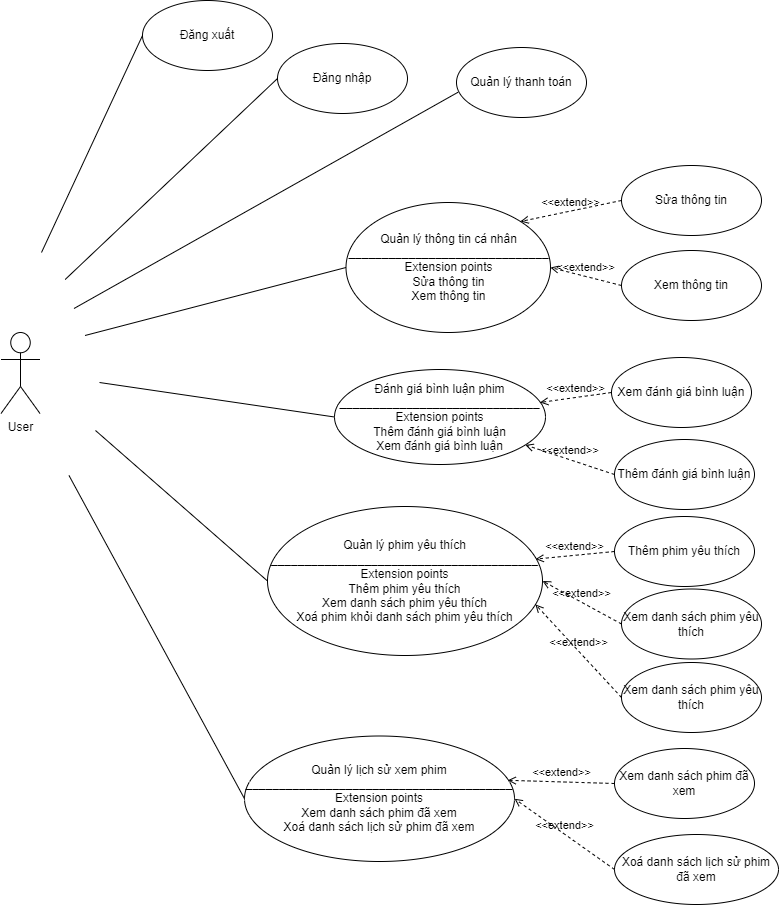

The diagram above was exported from draw.io. Its source (the exported page's mxGraphModel, read from the mxfile embedded in the PNG):
<mxGraphModel dx="1438" dy="-1832" grid="0" gridSize="10" guides="1" tooltips="1" connect="1" arrows="1" fold="1" page="0" pageScale="1" pageWidth="3300" pageHeight="4681" math="0" shadow="0">
  <root>
    <mxCell id="0" />
    <mxCell id="1" parent="0" />
    <mxCell id="kwyK69DitE8oJp8sHQ7c-1" value="User" style="shape=umlActor;verticalLabelPosition=bottom;verticalAlign=top;html=1;" vertex="1" parent="1">
      <mxGeometry x="-68.5" y="2819" width="39" height="81" as="geometry" />
    </mxCell>
    <mxCell id="kwyK69DitE8oJp8sHQ7c-2" value="Đánh giá bình luận phim&lt;br&gt;&lt;div&gt;______________________________&lt;/div&gt;&lt;div&gt;Extension points&lt;/div&gt;&lt;div&gt;Thêm đánh giá bình luận&lt;/div&gt;&lt;div&gt;Xem đánh giá bình luận&lt;/div&gt;" style="ellipse;whiteSpace=wrap;html=1;" vertex="1" parent="1">
      <mxGeometry x="265" y="2856" width="211" height="95" as="geometry" />
    </mxCell>
    <mxCell id="kwyK69DitE8oJp8sHQ7c-3" value="Quản lý phim yêu thích&lt;br&gt;&lt;div&gt;________________________________________&lt;/div&gt;&lt;div&gt;Extension points&lt;/div&gt;&lt;div&gt;Thêm phim yêu thích&lt;/div&gt;Xem danh sách phim yêu thích&lt;span style=&quot;color: rgba(0, 0, 0, 0); font-family: monospace; font-size: 0px; text-align: start; background-color: initial;&quot;&gt;%3CmxGraphModel%3E%3Croot%3E%3CmxCell%20id%3D%220%22%2F%3E%3CmxCell%20id%3D%221%22%20parent%3D%220%22%2F%3E%3CmxCell%20id%3D%222%22%20value%3D%22Xem%20th%C3%B4ng%20tin%22%20style%3D%22ellipse%3BwhiteSpace%3Dwrap%3Bhtml%3D1%3B%22%20vertex%3D%221%22%20parent%3D%221%22%3E%3CmxGeometry%20x%3D%22540%22%20y%3D%222691%22%20width%3D%22140%22%20height%3D%2270%22%20as%3D%22geometry%22%2F%3E%3C%2FmxCell%3E%3CmxCell%20id%3D%223%22%20value%3D%22%26amp%3Blt%3B%26amp%3Blt%3Bextend%26amp%3Bgt%3B%26amp%3Bgt%3B%22%20style%3D%22html%3D1%3BverticalAlign%3Dbottom%3BlabelBackgroundColor%3Dnone%3BendArrow%3Dopen%3BendFill%3D0%3Bdashed%3D1%3Brounded%3D0%3BexitX%3D0%3BexitY%3D0.5%3BexitDx%3D0%3BexitDy%3D0%3BentryX%3D1%3BentryY%3D0.5%3BentryDx%3D0%3BentryDy%3D0%3B%22%20edge%3D%221%22%20source%3D%222%22%20parent%3D%221%22%3E%3CmxGeometry%20width%3D%22160%22%20relative%3D%221%22%20as%3D%22geometry%22%3E%3CmxPoint%20x%3D%22555%22%20y%3D%222592%22%20as%3D%22sourcePoint%22%2F%3E%3CmxPoint%20x%3D%22460.99999999999795%22%20y%3D%222682%22%20as%3D%22targetPoint%22%2F%3E%3C%2FmxGeometry%3E%3C%2FmxCell%3E%3C%2Froot%3E%3C%2FmxGraphModel%3E&lt;/span&gt;&lt;br&gt;&lt;div&gt;Xoá phim khỏi danh sách phim yêu thích&lt;/div&gt;" style="ellipse;whiteSpace=wrap;html=1;" vertex="1" parent="1">
      <mxGeometry x="198" y="2993" width="275" height="149" as="geometry" />
    </mxCell>
    <mxCell id="kwyK69DitE8oJp8sHQ7c-4" value="&lt;div&gt;Quản lý thông tin cá nhân&lt;/div&gt;&lt;div&gt;______________________________&lt;/div&gt;&lt;div&gt;Extension points&lt;/div&gt;&lt;div&gt;Sửa thông tin&lt;/div&gt;&lt;div&gt;Xem thông tin&lt;/div&gt;" style="ellipse;whiteSpace=wrap;html=1;" vertex="1" parent="1">
      <mxGeometry x="276.5" y="2689" width="204.5" height="130" as="geometry" />
    </mxCell>
    <mxCell id="kwyK69DitE8oJp8sHQ7c-5" value="" style="endArrow=none;html=1;rounded=0;entryX=0;entryY=0.5;entryDx=0;entryDy=0;" edge="1" parent="1" target="kwyK69DitE8oJp8sHQ7c-4">
      <mxGeometry width="50" height="50" relative="1" as="geometry">
        <mxPoint x="15.5" y="2822" as="sourcePoint" />
        <mxPoint x="242.5" y="2946" as="targetPoint" />
      </mxGeometry>
    </mxCell>
    <mxCell id="kwyK69DitE8oJp8sHQ7c-6" value="" style="endArrow=none;html=1;rounded=0;entryX=0;entryY=0.5;entryDx=0;entryDy=0;" edge="1" parent="1" target="kwyK69DitE8oJp8sHQ7c-2">
      <mxGeometry width="50" height="50" relative="1" as="geometry">
        <mxPoint x="30" y="2869" as="sourcePoint" />
        <mxPoint x="190.49999999999977" y="2801" as="targetPoint" />
      </mxGeometry>
    </mxCell>
    <mxCell id="kwyK69DitE8oJp8sHQ7c-7" value="" style="endArrow=none;html=1;rounded=0;entryX=0;entryY=0.5;entryDx=0;entryDy=0;" edge="1" parent="1" target="kwyK69DitE8oJp8sHQ7c-3">
      <mxGeometry width="50" height="50" relative="1" as="geometry">
        <mxPoint x="26" y="2917" as="sourcePoint" />
        <mxPoint x="127.50000000000023" y="3062" as="targetPoint" />
      </mxGeometry>
    </mxCell>
    <mxCell id="kwyK69DitE8oJp8sHQ7c-8" value="" style="endArrow=none;html=1;rounded=0;entryX=0;entryY=0.5;entryDx=0;entryDy=0;" edge="1" parent="1" target="kwyK69DitE8oJp8sHQ7c-29">
      <mxGeometry width="50" height="50" relative="1" as="geometry">
        <mxPoint x="-0.5" y="2962" as="sourcePoint" />
        <mxPoint x="163.55999999999995" y="3263.7299999999996" as="targetPoint" />
      </mxGeometry>
    </mxCell>
    <mxCell id="kwyK69DitE8oJp8sHQ7c-9" value="Quản lý thanh toán" style="ellipse;whiteSpace=wrap;html=1;" vertex="1" parent="1">
      <mxGeometry x="387" y="2534" width="130" height="70" as="geometry" />
    </mxCell>
    <mxCell id="kwyK69DitE8oJp8sHQ7c-10" value="" style="endArrow=none;html=1;rounded=0;entryX=0.012;entryY=0.639;entryDx=0;entryDy=0;entryPerimeter=0;" edge="1" parent="1" target="kwyK69DitE8oJp8sHQ7c-9">
      <mxGeometry width="50" height="50" relative="1" as="geometry">
        <mxPoint x="4.5" y="2795" as="sourcePoint" />
        <mxPoint x="116.4999999999975" y="2632" as="targetPoint" />
      </mxGeometry>
    </mxCell>
    <mxCell id="kwyK69DitE8oJp8sHQ7c-11" style="edgeStyle=none;rounded=0;orthogonalLoop=1;jettySize=auto;html=1;exitX=0;exitY=0.5;exitDx=0;exitDy=0;startArrow=none;startFill=0;endArrow=none;endFill=0;" edge="1" parent="1" source="kwyK69DitE8oJp8sHQ7c-12">
      <mxGeometry relative="1" as="geometry">
        <mxPoint x="-4.33326212565089" y="2766.0000915527344" as="targetPoint" />
      </mxGeometry>
    </mxCell>
    <mxCell id="kwyK69DitE8oJp8sHQ7c-12" value="Đăng nhập" style="ellipse;whiteSpace=wrap;html=1;" vertex="1" parent="1">
      <mxGeometry x="208" y="2530" width="130" height="70" as="geometry" />
    </mxCell>
    <mxCell id="kwyK69DitE8oJp8sHQ7c-13" style="edgeStyle=none;rounded=0;orthogonalLoop=1;jettySize=auto;html=1;exitX=0;exitY=0.5;exitDx=0;exitDy=0;startArrow=none;startFill=0;endArrow=none;endFill=0;" edge="1" parent="1" source="kwyK69DitE8oJp8sHQ7c-14">
      <mxGeometry relative="1" as="geometry">
        <mxPoint x="-28" y="2739" as="targetPoint" />
      </mxGeometry>
    </mxCell>
    <mxCell id="kwyK69DitE8oJp8sHQ7c-14" value="Đăng xuất" style="ellipse;whiteSpace=wrap;html=1;" vertex="1" parent="1">
      <mxGeometry x="73" y="2487" width="130" height="70" as="geometry" />
    </mxCell>
    <mxCell id="kwyK69DitE8oJp8sHQ7c-15" value="Sửa thông tin" style="ellipse;whiteSpace=wrap;html=1;" vertex="1" parent="1">
      <mxGeometry x="552" y="2652" width="140" height="70" as="geometry" />
    </mxCell>
    <mxCell id="kwyK69DitE8oJp8sHQ7c-16" value="Xem thông tin" style="ellipse;whiteSpace=wrap;html=1;" vertex="1" parent="1">
      <mxGeometry x="552" y="2737" width="140" height="70" as="geometry" />
    </mxCell>
    <mxCell id="kwyK69DitE8oJp8sHQ7c-17" value="&amp;lt;&amp;lt;extend&amp;gt;&amp;gt;" style="html=1;verticalAlign=bottom;labelBackgroundColor=none;endArrow=open;endFill=0;dashed=1;rounded=0;exitX=0;exitY=0.5;exitDx=0;exitDy=0;entryX=1;entryY=0;entryDx=0;entryDy=0;" edge="1" parent="1" source="kwyK69DitE8oJp8sHQ7c-15" target="kwyK69DitE8oJp8sHQ7c-4">
      <mxGeometry width="160" relative="1" as="geometry">
        <mxPoint x="207" y="2855" as="sourcePoint" />
        <mxPoint x="367" y="2855" as="targetPoint" />
      </mxGeometry>
    </mxCell>
    <mxCell id="kwyK69DitE8oJp8sHQ7c-18" value="&amp;lt;&amp;lt;extend&amp;gt;&amp;gt;" style="html=1;verticalAlign=bottom;labelBackgroundColor=none;endArrow=open;endFill=0;dashed=1;rounded=0;exitX=0;exitY=0.5;exitDx=0;exitDy=0;entryX=1;entryY=0.5;entryDx=0;entryDy=0;" edge="1" parent="1" source="kwyK69DitE8oJp8sHQ7c-16" target="kwyK69DitE8oJp8sHQ7c-4">
      <mxGeometry width="160" relative="1" as="geometry">
        <mxPoint x="555" y="2592" as="sourcePoint" />
        <mxPoint x="440.84454393559236" y="2645.906766991998" as="targetPoint" />
      </mxGeometry>
    </mxCell>
    <mxCell id="kwyK69DitE8oJp8sHQ7c-19" value="Xem đánh giá bình luận" style="ellipse;whiteSpace=wrap;html=1;" vertex="1" parent="1">
      <mxGeometry x="542" y="2844" width="140" height="70" as="geometry" />
    </mxCell>
    <mxCell id="kwyK69DitE8oJp8sHQ7c-20" value="&amp;lt;&amp;lt;extend&amp;gt;&amp;gt;" style="html=1;verticalAlign=bottom;labelBackgroundColor=none;endArrow=open;endFill=0;dashed=1;rounded=0;exitX=0;exitY=0.5;exitDx=0;exitDy=0;entryX=0.974;entryY=0.347;entryDx=0;entryDy=0;entryPerimeter=0;" edge="1" parent="1" source="kwyK69DitE8oJp8sHQ7c-19" target="kwyK69DitE8oJp8sHQ7c-2">
      <mxGeometry width="160" relative="1" as="geometry">
        <mxPoint x="585" y="2762" as="sourcePoint" />
        <mxPoint x="490.99999999999795" y="2852" as="targetPoint" />
      </mxGeometry>
    </mxCell>
    <mxCell id="kwyK69DitE8oJp8sHQ7c-21" value="Thêm đánh giá bình luận" style="ellipse;whiteSpace=wrap;html=1;" vertex="1" parent="1">
      <mxGeometry x="545" y="2926" width="140" height="70" as="geometry" />
    </mxCell>
    <mxCell id="kwyK69DitE8oJp8sHQ7c-22" value="&amp;lt;&amp;lt;extend&amp;gt;&amp;gt;" style="html=1;verticalAlign=bottom;labelBackgroundColor=none;endArrow=open;endFill=0;dashed=1;rounded=0;exitX=0;exitY=0.5;exitDx=0;exitDy=0;" edge="1" parent="1" source="kwyK69DitE8oJp8sHQ7c-21" target="kwyK69DitE8oJp8sHQ7c-2">
      <mxGeometry width="160" relative="1" as="geometry">
        <mxPoint x="595" y="2862" as="sourcePoint" />
        <mxPoint x="500.99999999999795" y="2952" as="targetPoint" />
      </mxGeometry>
    </mxCell>
    <mxCell id="kwyK69DitE8oJp8sHQ7c-23" value="Thêm phim yêu thích" style="ellipse;whiteSpace=wrap;html=1;" vertex="1" parent="1">
      <mxGeometry x="545" y="3003" width="140" height="70" as="geometry" />
    </mxCell>
    <mxCell id="kwyK69DitE8oJp8sHQ7c-24" value="&amp;lt;&amp;lt;extend&amp;gt;&amp;gt;" style="html=1;verticalAlign=bottom;labelBackgroundColor=none;endArrow=open;endFill=0;dashed=1;rounded=0;exitX=0;exitY=0.5;exitDx=0;exitDy=0;entryX=0.975;entryY=0.353;entryDx=0;entryDy=0;entryPerimeter=0;" edge="1" parent="1" source="kwyK69DitE8oJp8sHQ7c-23" target="kwyK69DitE8oJp8sHQ7c-3">
      <mxGeometry width="160" relative="1" as="geometry">
        <mxPoint x="563" y="2924" as="sourcePoint" />
        <mxPoint x="468.99999999999795" y="3014" as="targetPoint" />
      </mxGeometry>
    </mxCell>
    <mxCell id="kwyK69DitE8oJp8sHQ7c-25" value="Xem danh sách phim yêu thích" style="ellipse;whiteSpace=wrap;html=1;" vertex="1" parent="1">
      <mxGeometry x="552" y="3075.5" width="140" height="70" as="geometry" />
    </mxCell>
    <mxCell id="kwyK69DitE8oJp8sHQ7c-26" value="&amp;lt;&amp;lt;extend&amp;gt;&amp;gt;" style="html=1;verticalAlign=bottom;labelBackgroundColor=none;endArrow=open;endFill=0;dashed=1;rounded=0;exitX=0;exitY=0.5;exitDx=0;exitDy=0;entryX=1;entryY=0.5;entryDx=0;entryDy=0;" edge="1" parent="1" source="kwyK69DitE8oJp8sHQ7c-25" target="kwyK69DitE8oJp8sHQ7c-3">
      <mxGeometry width="160" relative="1" as="geometry">
        <mxPoint x="567" y="3007" as="sourcePoint" />
        <mxPoint x="472.99999999999795" y="3097" as="targetPoint" />
      </mxGeometry>
    </mxCell>
    <mxCell id="kwyK69DitE8oJp8sHQ7c-27" value="Xem danh sách phim yêu thích" style="ellipse;whiteSpace=wrap;html=1;" vertex="1" parent="1">
      <mxGeometry x="552" y="3149" width="140" height="70" as="geometry" />
    </mxCell>
    <mxCell id="kwyK69DitE8oJp8sHQ7c-28" value="&amp;lt;&amp;lt;extend&amp;gt;&amp;gt;" style="html=1;verticalAlign=bottom;labelBackgroundColor=none;endArrow=open;endFill=0;dashed=1;rounded=0;exitX=0;exitY=0.5;exitDx=0;exitDy=0;entryX=0.974;entryY=0.657;entryDx=0;entryDy=0;entryPerimeter=0;" edge="1" parent="1" source="kwyK69DitE8oJp8sHQ7c-27" target="kwyK69DitE8oJp8sHQ7c-3">
      <mxGeometry width="160" relative="1" as="geometry">
        <mxPoint x="567" y="3080.5" as="sourcePoint" />
        <mxPoint x="467.9999999999993" y="3184" as="targetPoint" />
      </mxGeometry>
    </mxCell>
    <mxCell id="kwyK69DitE8oJp8sHQ7c-29" value="Quản lý lịch sử xem phim&lt;br&gt;&lt;div&gt;________________________________________&lt;/div&gt;&lt;div&gt;Extension points&lt;br&gt;&lt;/div&gt;Xem danh sách phim đã xem&lt;span style=&quot;color: rgba(0, 0, 0, 0); font-family: monospace; font-size: 0px; text-align: start; background-color: initial;&quot;&gt;%3CmxGraphModel%3E%3Croot%3E%3CmxCell%20id%3D%220%22%2F%3E%3CmxCell%20id%3D%221%22%20parent%3D%220%22%2F%3E%3CmxCell%20id%3D%222%22%20value%3D%22Xem%20th%C3%B4ng%20tin%22%20style%3D%22ellipse%3BwhiteSpace%3Dwrap%3Bhtml%3D1%3B%22%20vertex%3D%221%22%20parent%3D%221%22%3E%3CmxGeometry%20x%3D%22540%22%20y%3D%222691%22%20width%3D%22140%22%20height%3D%2270%22%20as%3D%22geometry%22%2F%3E%3C%2FmxCell%3E%3CmxCell%20id%3D%223%22%20value%3D%22%26amp%3Blt%3B%26amp%3Blt%3Bextend%26amp%3Bgt%3B%26amp%3Bgt%3B%22%20style%3D%22html%3D1%3BverticalAlign%3Dbottom%3BlabelBackgroundColor%3Dnone%3BendArrow%3Dopen%3BendFill%3D0%3Bdashed%3D1%3Brounded%3D0%3BexitX%3D0%3BexitY%3D0.5%3BexitDx%3D0%3BexitDy%3D0%3BentryX%3D1%3BentryY%3D0.5%3BentryDx%3D0%3BentryDy%3D0%3B%22%20edge%3D%221%22%20source%3D%222%22%20parent%3D%221%22%3E%3CmxGeometry%20width%3D%22160%22%20relative%3D%221%22%20as%3D%22geometry%22%3E%3CmxPoint%20x%3D%22555%22%20y%3D%222592%22%20as%3D%22sourcePoint%22%2F%3E%3CmxPoint%20x%3D%22460.99999999999795%22%20y%3D%222682%22%20as%3D%22targetPoint%22%2F%3E%3C%2FmxGeometry%3E%3C%2FmxCell%3E%3C%2Froot%3E%3C%2FmxGraphModel%3E&lt;/span&gt;&lt;br&gt;&lt;div&gt;Xoá danh sách lịch sử phim đã xem&lt;/div&gt;" style="ellipse;whiteSpace=wrap;html=1;" vertex="1" parent="1">
      <mxGeometry x="175" y="3222.5" width="270" height="125.5" as="geometry" />
    </mxCell>
    <mxCell id="kwyK69DitE8oJp8sHQ7c-30" value="Xem danh sách phim đã xem" style="ellipse;whiteSpace=wrap;html=1;" vertex="1" parent="1">
      <mxGeometry x="545" y="3235" width="140" height="70" as="geometry" />
    </mxCell>
    <mxCell id="kwyK69DitE8oJp8sHQ7c-31" value="&amp;lt;&amp;lt;extend&amp;gt;&amp;gt;" style="html=1;verticalAlign=bottom;labelBackgroundColor=none;endArrow=open;endFill=0;dashed=1;rounded=0;exitX=0;exitY=0.5;exitDx=0;exitDy=0;entryX=0.975;entryY=0.353;entryDx=0;entryDy=0;entryPerimeter=0;" edge="1" parent="1" source="kwyK69DitE8oJp8sHQ7c-30" target="kwyK69DitE8oJp8sHQ7c-29">
      <mxGeometry width="160" relative="1" as="geometry">
        <mxPoint x="539" y="3220" as="sourcePoint" />
        <mxPoint x="444.99999999999795" y="3310" as="targetPoint" />
      </mxGeometry>
    </mxCell>
    <mxCell id="kwyK69DitE8oJp8sHQ7c-32" value="Xoá danh sách lịch sử phim đã xem" style="ellipse;whiteSpace=wrap;html=1;" vertex="1" parent="1">
      <mxGeometry x="545" y="3321" width="164" height="70" as="geometry" />
    </mxCell>
    <mxCell id="kwyK69DitE8oJp8sHQ7c-33" value="&amp;lt;&amp;lt;extend&amp;gt;&amp;gt;" style="html=1;verticalAlign=bottom;labelBackgroundColor=none;endArrow=open;endFill=0;dashed=1;rounded=0;exitX=0;exitY=0.5;exitDx=0;exitDy=0;entryX=1;entryY=0.5;entryDx=0;entryDy=0;" edge="1" parent="1" source="kwyK69DitE8oJp8sHQ7c-32" target="kwyK69DitE8oJp8sHQ7c-29">
      <mxGeometry width="160" relative="1" as="geometry">
        <mxPoint x="543" y="3303" as="sourcePoint" />
        <mxPoint x="448.99999999999795" y="3393" as="targetPoint" />
      </mxGeometry>
    </mxCell>
  </root>
</mxGraphModel>